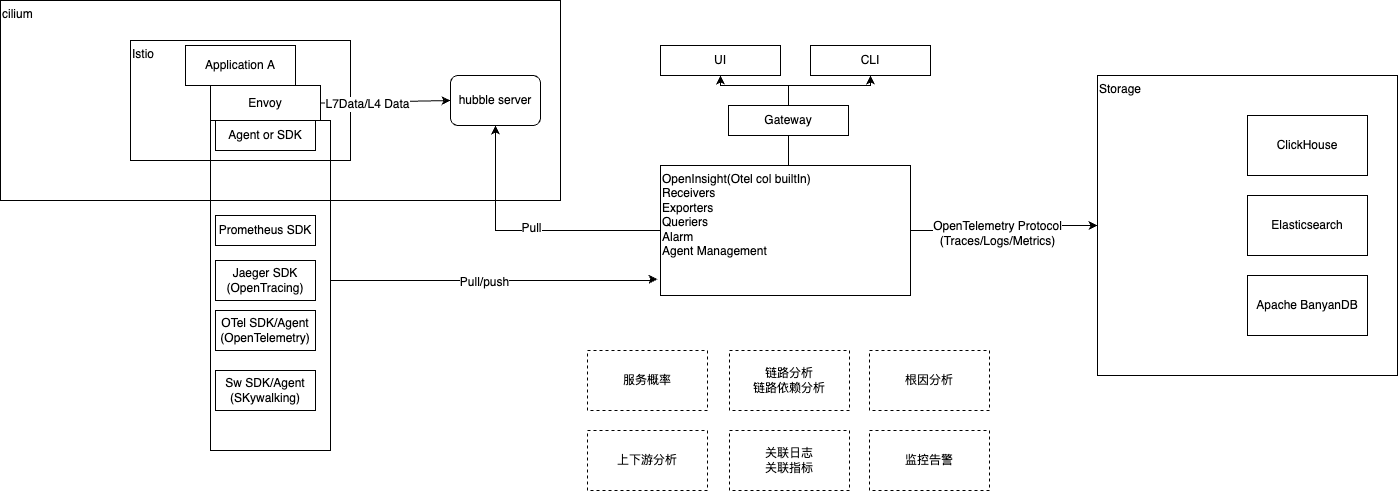

The diagram above was exported from draw.io. Its source (the exported page's mxGraphModel, read from the mxfile embedded in the PNG):
<mxGraphModel dx="2610" dy="1004" grid="1" gridSize="10" guides="1" tooltips="1" connect="1" arrows="1" fold="1" page="1" pageScale="1" pageWidth="827" pageHeight="1169" math="0" shadow="0">
  <root>
    <mxCell id="0" />
    <mxCell id="1" parent="0" />
    <mxCell id="5oUjtWZSUuBKdfWrezgo-5" value="" style="edgeStyle=orthogonalEdgeStyle;rounded=0;orthogonalLoop=1;jettySize=auto;html=1;entryX=0;entryY=0.5;entryDx=0;entryDy=0;" parent="1" source="XQg-gN2CvczNRp2_33-F-1" target="H6-pvb95u_gzsODNYQsn-8" edge="1">
      <mxGeometry relative="1" as="geometry">
        <mxPoint x="812" y="490" as="targetPoint" />
      </mxGeometry>
    </mxCell>
    <mxCell id="5oUjtWZSUuBKdfWrezgo-10" value="OpenTelemetry Protocol&lt;br&gt;(Traces/Logs/Metrics)" style="edgeLabel;html=1;align=center;verticalAlign=middle;resizable=0;points=[];" parent="5oUjtWZSUuBKdfWrezgo-5" vertex="1" connectable="0">
      <mxGeometry x="-0.1044" y="-2" relative="1" as="geometry">
        <mxPoint as="offset" />
      </mxGeometry>
    </mxCell>
    <mxCell id="5oUjtWZSUuBKdfWrezgo-7" value="" style="edgeStyle=orthogonalEdgeStyle;rounded=0;orthogonalLoop=1;jettySize=auto;html=1;" parent="1" source="XQg-gN2CvczNRp2_33-F-1" target="5oUjtWZSUuBKdfWrezgo-3" edge="1">
      <mxGeometry relative="1" as="geometry">
        <Array as="points">
          <mxPoint x="418" y="405" />
          <mxPoint x="500" y="405" />
        </Array>
      </mxGeometry>
    </mxCell>
    <mxCell id="XQg-gN2CvczNRp2_33-F-1" value="OpenInsight(Otel col builtIn)&lt;br&gt;Receivers&lt;br&gt;Exporters&lt;br&gt;Queriers&lt;br&gt;Alarm&lt;br&gt;Agent Management" style="rounded=0;whiteSpace=wrap;html=1;verticalAlign=top;align=left;" parent="1" vertex="1">
      <mxGeometry x="290" y="485" width="250" height="130" as="geometry" />
    </mxCell>
    <mxCell id="5oUjtWZSUuBKdfWrezgo-8" style="edgeStyle=orthogonalEdgeStyle;rounded=0;orthogonalLoop=1;jettySize=auto;html=1;exitX=0.5;exitY=0;exitDx=0;exitDy=0;entryX=0.5;entryY=1;entryDx=0;entryDy=0;" parent="1" source="5oUjtWZSUuBKdfWrezgo-1" target="5oUjtWZSUuBKdfWrezgo-2" edge="1">
      <mxGeometry relative="1" as="geometry" />
    </mxCell>
    <mxCell id="5oUjtWZSUuBKdfWrezgo-1" value="Gateway" style="rounded=0;whiteSpace=wrap;html=1;" parent="1" vertex="1">
      <mxGeometry x="358" y="425" width="120" height="30" as="geometry" />
    </mxCell>
    <mxCell id="5oUjtWZSUuBKdfWrezgo-2" value="UI" style="rounded=0;whiteSpace=wrap;html=1;" parent="1" vertex="1">
      <mxGeometry x="290" y="365" width="120" height="30" as="geometry" />
    </mxCell>
    <mxCell id="5oUjtWZSUuBKdfWrezgo-3" value="CLI" style="rounded=0;whiteSpace=wrap;html=1;" parent="1" vertex="1">
      <mxGeometry x="440" y="365" width="120" height="30" as="geometry" />
    </mxCell>
    <mxCell id="5oUjtWZSUuBKdfWrezgo-11" value="&lt;div style=&quot;&quot;&gt;&lt;span style=&quot;background-color: initial;&quot;&gt;cilium&lt;/span&gt;&lt;/div&gt;" style="rounded=0;whiteSpace=wrap;html=1;align=left;flipH=0;flipV=1;verticalAlign=top;" parent="1" vertex="1">
      <mxGeometry x="-370" y="320" width="560" height="200" as="geometry" />
    </mxCell>
    <mxCell id="5oUjtWZSUuBKdfWrezgo-13" value="Istio" style="rounded=0;whiteSpace=wrap;html=1;align=left;verticalAlign=top;" parent="1" vertex="1">
      <mxGeometry x="-240" y="360" width="220" height="120" as="geometry" />
    </mxCell>
    <mxCell id="H6-pvb95u_gzsODNYQsn-1" value="服务概率" style="rounded=0;whiteSpace=wrap;html=1;dashed=1;" vertex="1" parent="1">
      <mxGeometry x="217" y="670" width="120" height="60" as="geometry" />
    </mxCell>
    <mxCell id="H6-pvb95u_gzsODNYQsn-2" value="链路分析&lt;br&gt;链路依赖分析" style="rounded=0;whiteSpace=wrap;html=1;dashed=1;" vertex="1" parent="1">
      <mxGeometry x="359" y="670" width="120" height="60" as="geometry" />
    </mxCell>
    <mxCell id="H6-pvb95u_gzsODNYQsn-3" value="根因分析" style="rounded=0;whiteSpace=wrap;html=1;dashed=1;" vertex="1" parent="1">
      <mxGeometry x="499" y="670" width="120" height="60" as="geometry" />
    </mxCell>
    <mxCell id="H6-pvb95u_gzsODNYQsn-4" value="上下游分析" style="rounded=0;whiteSpace=wrap;html=1;dashed=1;" vertex="1" parent="1">
      <mxGeometry x="217" y="750" width="120" height="60" as="geometry" />
    </mxCell>
    <mxCell id="H6-pvb95u_gzsODNYQsn-5" value="关联日志&lt;br&gt;关联指标" style="rounded=0;whiteSpace=wrap;html=1;dashed=1;" vertex="1" parent="1">
      <mxGeometry x="359" y="750" width="120" height="60" as="geometry" />
    </mxCell>
    <mxCell id="H6-pvb95u_gzsODNYQsn-6" value="监控告警" style="rounded=0;whiteSpace=wrap;html=1;dashed=1;" vertex="1" parent="1">
      <mxGeometry x="499" y="750" width="120" height="60" as="geometry" />
    </mxCell>
    <mxCell id="H6-pvb95u_gzsODNYQsn-8" value="Storage" style="rounded=0;whiteSpace=wrap;html=1;align=left;verticalAlign=top;" vertex="1" parent="1">
      <mxGeometry x="727" y="395" width="300" height="300" as="geometry" />
    </mxCell>
    <mxCell id="H6-pvb95u_gzsODNYQsn-9" value="ClickHouse" style="rounded=0;whiteSpace=wrap;html=1;" vertex="1" parent="1">
      <mxGeometry x="877" y="435" width="120" height="60" as="geometry" />
    </mxCell>
    <mxCell id="H6-pvb95u_gzsODNYQsn-10" value="Elasticsearch" style="rounded=0;whiteSpace=wrap;html=1;" vertex="1" parent="1">
      <mxGeometry x="877" y="515" width="120" height="60" as="geometry" />
    </mxCell>
    <mxCell id="H6-pvb95u_gzsODNYQsn-11" value="Apache BanyanDB" style="rounded=0;whiteSpace=wrap;html=1;" vertex="1" parent="1">
      <mxGeometry x="877" y="595" width="120" height="60" as="geometry" />
    </mxCell>
    <mxCell id="H6-pvb95u_gzsODNYQsn-12" value="Application A" style="rounded=0;whiteSpace=wrap;html=1;" vertex="1" parent="1">
      <mxGeometry x="-185" y="365" width="110" height="40" as="geometry" />
    </mxCell>
    <mxCell id="H6-pvb95u_gzsODNYQsn-13" value="Envoy" style="rounded=0;whiteSpace=wrap;html=1;" vertex="1" parent="1">
      <mxGeometry x="-160" y="405" width="110" height="35" as="geometry" />
    </mxCell>
    <mxCell id="H6-pvb95u_gzsODNYQsn-26" style="edgeStyle=orthogonalEdgeStyle;rounded=0;orthogonalLoop=1;jettySize=auto;html=1;entryX=-0.012;entryY=0.875;entryDx=0;entryDy=0;entryPerimeter=0;" edge="1" parent="1" source="H6-pvb95u_gzsODNYQsn-14" target="XQg-gN2CvczNRp2_33-F-1">
      <mxGeometry relative="1" as="geometry">
        <Array as="points">
          <mxPoint x="280" y="600" />
          <mxPoint x="280" y="599" />
        </Array>
      </mxGeometry>
    </mxCell>
    <mxCell id="H6-pvb95u_gzsODNYQsn-27" value="Pull/push" style="edgeLabel;html=1;align=center;verticalAlign=middle;resizable=0;points=[];" vertex="1" connectable="0" parent="H6-pvb95u_gzsODNYQsn-26">
      <mxGeometry x="-0.0623" y="-1" relative="1" as="geometry">
        <mxPoint as="offset" />
      </mxGeometry>
    </mxCell>
    <mxCell id="H6-pvb95u_gzsODNYQsn-14" value="" style="rounded=0;whiteSpace=wrap;html=1;labelBackgroundColor=default;shadow=0;sketch=0;strokeWidth=1;glass=0;fillColor=none;" vertex="1" parent="1">
      <mxGeometry x="-160" y="440" width="120" height="330" as="geometry" />
    </mxCell>
    <mxCell id="H6-pvb95u_gzsODNYQsn-16" value="Agent or SDK" style="rounded=0;whiteSpace=wrap;html=1;shadow=0;glass=0;labelBackgroundColor=default;sketch=0;strokeWidth=1;fillColor=none;" vertex="1" parent="1">
      <mxGeometry x="-155" y="440" width="100" height="30" as="geometry" />
    </mxCell>
    <mxCell id="H6-pvb95u_gzsODNYQsn-17" value="Prometheus SDK" style="rounded=0;whiteSpace=wrap;html=1;shadow=0;glass=0;labelBackgroundColor=default;sketch=0;strokeWidth=1;fillColor=none;" vertex="1" parent="1">
      <mxGeometry x="-155" y="535" width="100" height="30" as="geometry" />
    </mxCell>
    <mxCell id="H6-pvb95u_gzsODNYQsn-18" value="Jaeger SDK&lt;br&gt;(OpenTracing)" style="rounded=0;whiteSpace=wrap;html=1;shadow=0;glass=0;labelBackgroundColor=default;sketch=0;strokeWidth=1;fillColor=none;" vertex="1" parent="1">
      <mxGeometry x="-155" y="580" width="100" height="40" as="geometry" />
    </mxCell>
    <mxCell id="H6-pvb95u_gzsODNYQsn-19" value="OTel SDK/Agent&lt;br&gt;(OpenTelemetry)" style="rounded=0;whiteSpace=wrap;html=1;shadow=0;glass=0;labelBackgroundColor=default;sketch=0;strokeWidth=1;fillColor=none;" vertex="1" parent="1">
      <mxGeometry x="-155" y="630" width="100" height="40" as="geometry" />
    </mxCell>
    <mxCell id="H6-pvb95u_gzsODNYQsn-20" value="Sw SDK/Agent&lt;br&gt;(SKywalking)" style="rounded=0;whiteSpace=wrap;html=1;shadow=0;glass=0;labelBackgroundColor=default;sketch=0;strokeWidth=1;fillColor=none;" vertex="1" parent="1">
      <mxGeometry x="-155" y="690" width="100" height="40" as="geometry" />
    </mxCell>
    <mxCell id="H6-pvb95u_gzsODNYQsn-21" value="hubble server" style="rounded=1;whiteSpace=wrap;html=1;shadow=0;glass=0;labelBackgroundColor=default;sketch=0;strokeWidth=1;fillColor=none;" vertex="1" parent="1">
      <mxGeometry x="80" y="395" width="90" height="50" as="geometry" />
    </mxCell>
    <mxCell id="H6-pvb95u_gzsODNYQsn-22" value="" style="endArrow=classic;html=1;rounded=0;exitX=1;exitY=0.5;exitDx=0;exitDy=0;entryX=0;entryY=0.5;entryDx=0;entryDy=0;" edge="1" parent="1" source="H6-pvb95u_gzsODNYQsn-13" target="H6-pvb95u_gzsODNYQsn-21">
      <mxGeometry width="50" height="50" relative="1" as="geometry">
        <mxPoint x="-10" y="550" as="sourcePoint" />
        <mxPoint x="40" y="500" as="targetPoint" />
      </mxGeometry>
    </mxCell>
    <mxCell id="H6-pvb95u_gzsODNYQsn-24" value="L7Data/L4 Data" style="edgeLabel;html=1;align=center;verticalAlign=middle;resizable=0;points=[];" vertex="1" connectable="0" parent="H6-pvb95u_gzsODNYQsn-22">
      <mxGeometry x="-0.2823" y="-2" relative="1" as="geometry">
        <mxPoint as="offset" />
      </mxGeometry>
    </mxCell>
    <mxCell id="H6-pvb95u_gzsODNYQsn-28" style="edgeStyle=orthogonalEdgeStyle;rounded=0;orthogonalLoop=1;jettySize=auto;html=1;entryX=0.5;entryY=1;entryDx=0;entryDy=0;" edge="1" parent="1" source="XQg-gN2CvczNRp2_33-F-1" target="H6-pvb95u_gzsODNYQsn-21">
      <mxGeometry relative="1" as="geometry" />
    </mxCell>
    <mxCell id="H6-pvb95u_gzsODNYQsn-29" value="Pull" style="edgeLabel;html=1;align=center;verticalAlign=middle;resizable=0;points=[];" vertex="1" connectable="0" parent="H6-pvb95u_gzsODNYQsn-28">
      <mxGeometry x="-0.0359" y="-3" relative="1" as="geometry">
        <mxPoint as="offset" />
      </mxGeometry>
    </mxCell>
  </root>
</mxGraphModel>